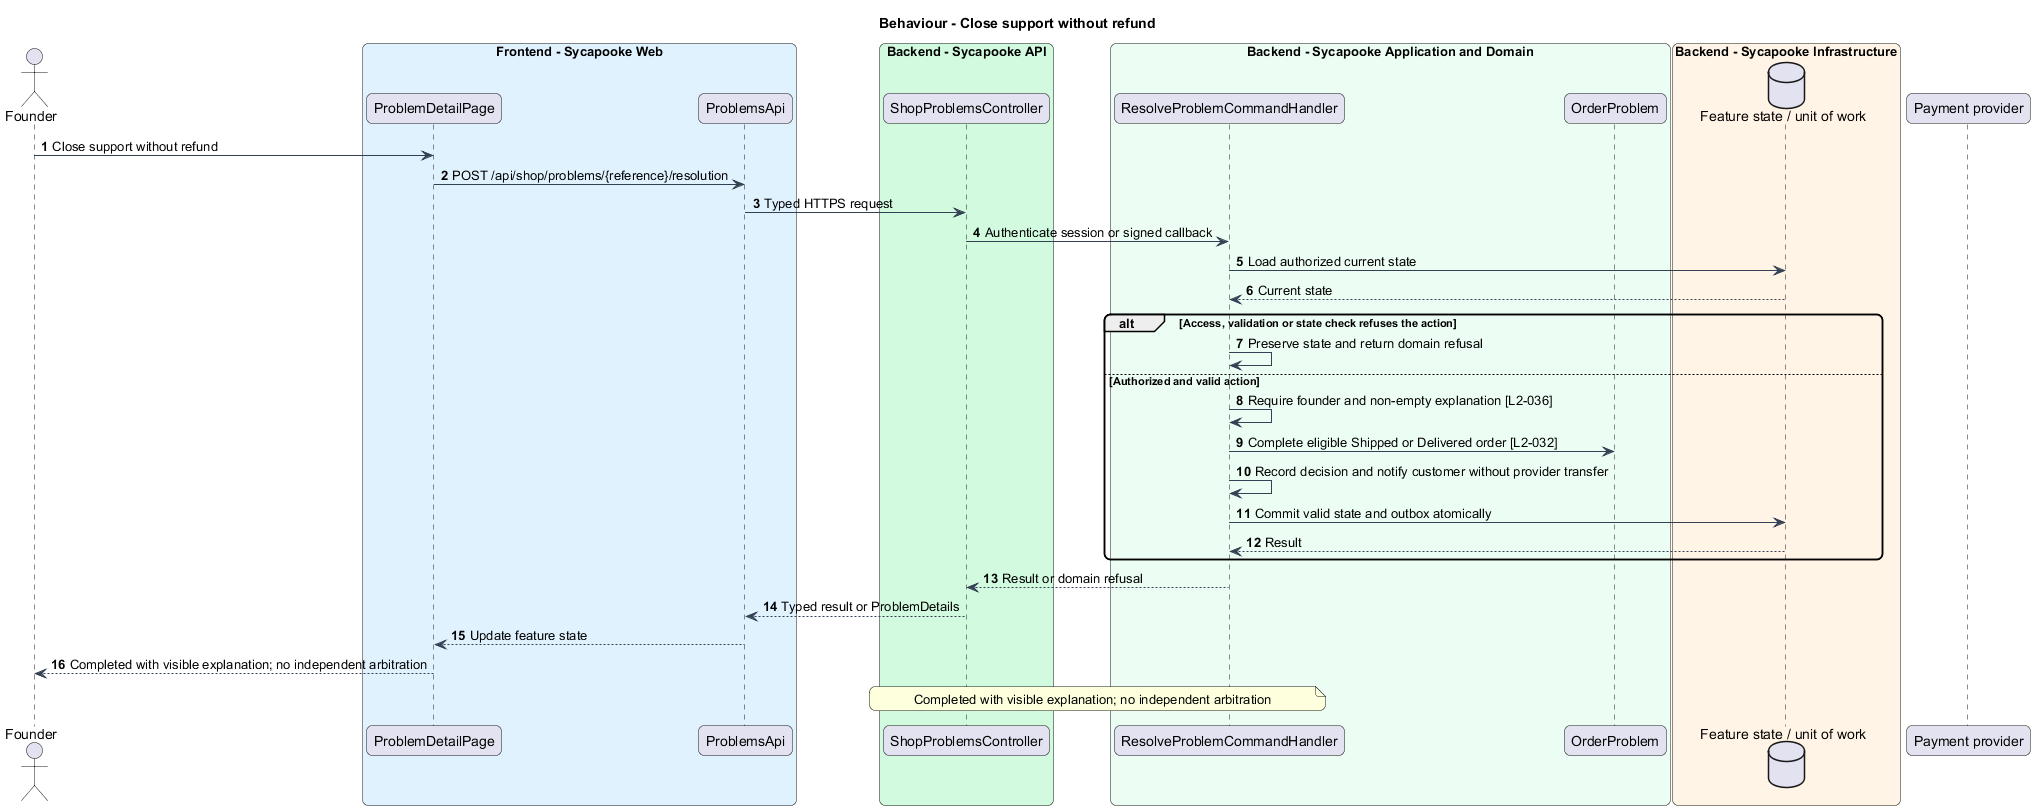

The diagram above was rendered by PlantUML. Its source (embedded in the PNG):
@startuml
skinparam backgroundColor #FFFFFF
skinparam shadowing false
skinparam roundcorner 12
skinparam defaultFontName Arial
skinparam ArrowColor #344054
title Behaviour - Close support without refund
autonumber
actor "Founder" as actor
box "Frontend - Sycapooke Web" #E0F2FE
 participant "ProblemDetailPage" as page
 participant "ProblemsApi" as client
end box
box "Backend - Sycapooke API" #D1FADF
 participant "ShopProblemsController" as entry
end box
box "Backend - Sycapooke Application and Domain" #ECFDF3
 participant "ResolveProblemCommandHandler" as handler
 participant "OrderProblem" as model
end box
box "Backend - Sycapooke Infrastructure" #FFF4E5
 database "Feature state / unit of work" as db
end box
participant "Payment provider" as provider
actor -> page : Close support without refund
page -> client : POST /api/shop/problems/{reference}/resolution
client -> entry : Typed HTTPS request
entry -> handler : Authenticate session or signed callback
handler -> db : Load authorized current state
db --> handler : Current state
alt Access, validation or state check refuses the action
 handler -> handler : Preserve state and return domain refusal
else Authorized and valid action
handler -> handler : Require founder and non-empty explanation [L2-036]
handler -> model : Complete eligible Shipped or Delivered order [L2-032]
handler -> handler : Record decision and notify customer without provider transfer
handler -> db : Commit valid state and outbox atomically
db --> handler : Result
end
handler --> entry : Result or domain refusal
entry --> client : Typed result or ProblemDetails
client --> page : Update feature state
page --> actor : Completed with visible explanation; no independent arbitration
note over entry, handler
Completed with visible explanation; no independent arbitration
end note
@enduml